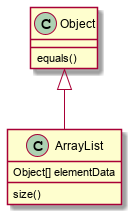

The diagram above was rendered by PlantUML. Its source (embedded in the PNG):
@startuml

Object <|-- ArrayList

Object : equals()
ArrayList : Object[] elementData
ArrayList : size()

@enduml